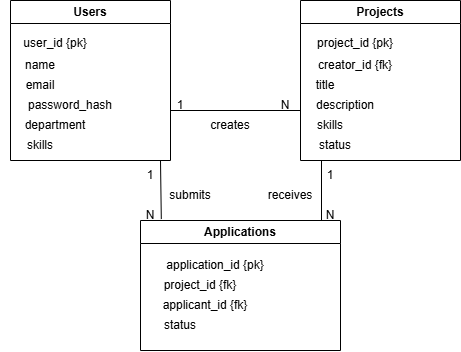

The diagram above was exported from draw.io. Its source (the exported page's mxGraphModel, read from the mxfile embedded in the PNG):
<mxGraphModel dx="1030" dy="562" grid="1" gridSize="10" guides="1" tooltips="1" connect="1" arrows="1" fold="1" page="1" pageScale="1" pageWidth="850" pageHeight="1100" math="0" shadow="0">
  <root>
    <mxCell id="0" />
    <mxCell id="1" parent="0" />
    <mxCell id="Qk0Wj-lJ4b23YCROjlxW-13" parent="1" style="swimlane;whiteSpace=wrap;html=1;" value="Users" vertex="1">
      <mxGeometry height="160" width="160" x="180" y="40" as="geometry" />
    </mxCell>
    <mxCell id="Qk0Wj-lJ4b23YCROjlxW-19" parent="Qk0Wj-lJ4b23YCROjlxW-13" style="text;html=1;whiteSpace=wrap;strokeColor=none;fillColor=none;align=center;verticalAlign=middle;rounded=0;" value="user_id {pk}&lt;div&gt;&lt;div&gt;&lt;br&gt;&lt;/div&gt;&lt;/div&gt;" vertex="1">
      <mxGeometry height="20" width="110" x="-10" y="40" as="geometry" />
    </mxCell>
    <mxCell id="Qk0Wj-lJ4b23YCROjlxW-20" parent="Qk0Wj-lJ4b23YCROjlxW-13" style="text;html=1;whiteSpace=wrap;strokeColor=none;fillColor=none;align=center;verticalAlign=middle;rounded=0;" value="name" vertex="1">
      <mxGeometry height="30" width="80" x="-10" y="50" as="geometry" />
    </mxCell>
    <mxCell id="Qk0Wj-lJ4b23YCROjlxW-22" parent="Qk0Wj-lJ4b23YCROjlxW-13" style="text;html=1;whiteSpace=wrap;strokeColor=none;fillColor=none;align=center;verticalAlign=middle;rounded=0;" value="password_hash" vertex="1">
      <mxGeometry height="30" width="80" x="20" y="90" as="geometry" />
    </mxCell>
    <mxCell id="Qk0Wj-lJ4b23YCROjlxW-21" parent="Qk0Wj-lJ4b23YCROjlxW-13" style="text;html=1;whiteSpace=wrap;strokeColor=none;fillColor=none;align=center;verticalAlign=middle;rounded=0;" value="email" vertex="1">
      <mxGeometry height="30" width="80" x="-10" y="70" as="geometry" />
    </mxCell>
    <mxCell id="Qk0Wj-lJ4b23YCROjlxW-23" parent="Qk0Wj-lJ4b23YCROjlxW-13" style="text;html=1;whiteSpace=wrap;strokeColor=none;fillColor=none;align=center;verticalAlign=middle;rounded=0;" value="department" vertex="1">
      <mxGeometry height="30" width="90" y="110" as="geometry" />
    </mxCell>
    <mxCell id="Qk0Wj-lJ4b23YCROjlxW-24" parent="Qk0Wj-lJ4b23YCROjlxW-13" style="text;html=1;whiteSpace=wrap;strokeColor=none;fillColor=none;align=center;verticalAlign=middle;rounded=0;" value="skills" vertex="1">
      <mxGeometry height="30" width="80" x="-10" y="130" as="geometry" />
    </mxCell>
    <mxCell id="Qk0Wj-lJ4b23YCROjlxW-15" parent="1" style="swimlane;whiteSpace=wrap;html=1;" value="Applications" vertex="1">
      <mxGeometry height="130" width="200" x="310" y="260" as="geometry" />
    </mxCell>
    <mxCell id="Qk0Wj-lJ4b23YCROjlxW-33" parent="Qk0Wj-lJ4b23YCROjlxW-15" style="text;html=1;whiteSpace=wrap;strokeColor=none;fillColor=none;align=center;verticalAlign=middle;rounded=0;" value="application_id {pk}" vertex="1">
      <mxGeometry height="30" width="110" x="20" y="30" as="geometry" />
    </mxCell>
    <mxCell id="Qk0Wj-lJ4b23YCROjlxW-36" parent="Qk0Wj-lJ4b23YCROjlxW-15" style="text;html=1;whiteSpace=wrap;strokeColor=none;fillColor=none;align=center;verticalAlign=middle;rounded=0;" value="applicant_id {fk}" vertex="1">
      <mxGeometry height="30" width="110" x="10" y="70" as="geometry" />
    </mxCell>
    <mxCell id="Qk0Wj-lJ4b23YCROjlxW-35" parent="Qk0Wj-lJ4b23YCROjlxW-15" style="text;html=1;whiteSpace=wrap;strokeColor=none;fillColor=none;align=center;verticalAlign=middle;rounded=0;" value="project_id {fk}" vertex="1">
      <mxGeometry height="30" width="80" x="20" y="50" as="geometry" />
    </mxCell>
    <mxCell id="Qk0Wj-lJ4b23YCROjlxW-38" parent="Qk0Wj-lJ4b23YCROjlxW-15" style="text;html=1;whiteSpace=wrap;strokeColor=none;fillColor=none;align=center;verticalAlign=middle;rounded=0;" value="status" vertex="1">
      <mxGeometry height="30" width="60" x="10" y="90" as="geometry" />
    </mxCell>
    <mxCell id="Qk0Wj-lJ4b23YCROjlxW-16" edge="1" parent="1" style="endArrow=none;html=1;rounded=0;" value="">
      <mxGeometry height="50" relative="1" width="50" as="geometry">
        <mxPoint x="340" y="150" as="sourcePoint" />
        <mxPoint x="470" y="150" as="targetPoint" />
      </mxGeometry>
    </mxCell>
    <mxCell id="Qk0Wj-lJ4b23YCROjlxW-17" edge="1" parent="1" source="Qk0Wj-lJ4b23YCROjlxW-15" style="endArrow=none;html=1;rounded=0;exitX=0.104;exitY=-0.011;exitDx=0;exitDy=0;exitPerimeter=0;" value="">
      <mxGeometry height="50" relative="1" width="50" as="geometry">
        <mxPoint x="330" y="250" as="sourcePoint" />
        <mxPoint x="330" y="200" as="targetPoint" />
      </mxGeometry>
    </mxCell>
    <mxCell id="Qk0Wj-lJ4b23YCROjlxW-18" edge="1" parent="1" style="endArrow=none;html=1;rounded=0;" value="">
      <mxGeometry height="50" relative="1" width="50" as="geometry">
        <mxPoint x="491" y="260" as="sourcePoint" />
        <mxPoint x="491" y="200" as="targetPoint" />
      </mxGeometry>
    </mxCell>
    <mxCell id="Qk0Wj-lJ4b23YCROjlxW-26" parent="1" style="swimlane;whiteSpace=wrap;html=1;" value="Projects" vertex="1">
      <mxGeometry height="160" width="160" x="470" y="40" as="geometry" />
    </mxCell>
    <mxCell id="Qk0Wj-lJ4b23YCROjlxW-27" parent="Qk0Wj-lJ4b23YCROjlxW-26" style="text;html=1;whiteSpace=wrap;strokeColor=none;fillColor=none;align=center;verticalAlign=middle;rounded=0;" value="project_id {pk}&lt;div&gt;&lt;div&gt;&lt;br&gt;&lt;/div&gt;&lt;/div&gt;" vertex="1">
      <mxGeometry height="20" width="110" y="40" as="geometry" />
    </mxCell>
    <mxCell id="Qk0Wj-lJ4b23YCROjlxW-28" parent="Qk0Wj-lJ4b23YCROjlxW-26" style="text;html=1;whiteSpace=wrap;strokeColor=none;fillColor=none;align=center;verticalAlign=middle;rounded=0;" value="creator_id {fk}" vertex="1">
      <mxGeometry height="30" width="90" x="10" y="50" as="geometry" />
    </mxCell>
    <mxCell id="Qk0Wj-lJ4b23YCROjlxW-29" parent="Qk0Wj-lJ4b23YCROjlxW-26" style="text;html=1;whiteSpace=wrap;strokeColor=none;fillColor=none;align=center;verticalAlign=middle;rounded=0;" value="description" vertex="1">
      <mxGeometry height="30" width="110" x="-10" y="90" as="geometry" />
    </mxCell>
    <mxCell id="Qk0Wj-lJ4b23YCROjlxW-30" parent="Qk0Wj-lJ4b23YCROjlxW-26" style="text;html=1;whiteSpace=wrap;strokeColor=none;fillColor=none;align=center;verticalAlign=middle;rounded=0;" value="title" vertex="1">
      <mxGeometry height="30" width="90" x="-20" y="70" as="geometry" />
    </mxCell>
    <mxCell id="Qk0Wj-lJ4b23YCROjlxW-31" parent="Qk0Wj-lJ4b23YCROjlxW-26" style="text;html=1;whiteSpace=wrap;strokeColor=none;fillColor=none;align=center;verticalAlign=middle;rounded=0;" value="skills" vertex="1">
      <mxGeometry height="30" width="120" x="-30" y="110" as="geometry" />
    </mxCell>
    <mxCell id="Qk0Wj-lJ4b23YCROjlxW-32" parent="Qk0Wj-lJ4b23YCROjlxW-26" style="text;html=1;whiteSpace=wrap;strokeColor=none;fillColor=none;align=center;verticalAlign=middle;rounded=0;" value="status" vertex="1">
      <mxGeometry height="30" width="90" x="-10" y="130" as="geometry" />
    </mxCell>
    <mxCell id="Qk0Wj-lJ4b23YCROjlxW-40" parent="Qk0Wj-lJ4b23YCROjlxW-26" style="text;html=1;whiteSpace=wrap;strokeColor=none;fillColor=none;align=center;verticalAlign=middle;rounded=0;" value="N" vertex="1">
      <mxGeometry height="30" width="60" x="-45" y="90" as="geometry" />
    </mxCell>
    <mxCell id="Qk0Wj-lJ4b23YCROjlxW-39" parent="1" style="text;html=1;whiteSpace=wrap;strokeColor=none;fillColor=none;align=center;verticalAlign=middle;rounded=0;" value="1" vertex="1">
      <mxGeometry height="30" width="60" x="320" y="130" as="geometry" />
    </mxCell>
    <mxCell id="Qk0Wj-lJ4b23YCROjlxW-41" parent="1" style="text;html=1;whiteSpace=wrap;strokeColor=none;fillColor=none;align=center;verticalAlign=middle;rounded=0;" value="1" vertex="1">
      <mxGeometry height="30" width="60" x="290" y="200" as="geometry" />
    </mxCell>
    <mxCell id="Qk0Wj-lJ4b23YCROjlxW-43" parent="1" style="text;html=1;whiteSpace=wrap;strokeColor=none;fillColor=none;align=center;verticalAlign=middle;rounded=0;" value="1" vertex="1">
      <mxGeometry height="30" width="60" x="470" y="200" as="geometry" />
    </mxCell>
    <mxCell id="Qk0Wj-lJ4b23YCROjlxW-44" parent="1" style="text;html=1;whiteSpace=wrap;strokeColor=none;fillColor=none;align=center;verticalAlign=middle;rounded=0;" value="N" vertex="1">
      <mxGeometry height="30" width="60" x="290" y="240" as="geometry" />
    </mxCell>
    <mxCell id="Qk0Wj-lJ4b23YCROjlxW-45" parent="1" style="text;html=1;whiteSpace=wrap;strokeColor=none;fillColor=none;align=center;verticalAlign=middle;rounded=0;" value="N" vertex="1">
      <mxGeometry height="30" width="60" x="470" y="240" as="geometry" />
    </mxCell>
    <mxCell id="Qk0Wj-lJ4b23YCROjlxW-46" parent="1" style="text;html=1;whiteSpace=wrap;strokeColor=none;fillColor=none;align=center;verticalAlign=middle;rounded=0;" value="creates" vertex="1">
      <mxGeometry height="30" width="60" x="370" y="150" as="geometry" />
    </mxCell>
    <mxCell id="Qk0Wj-lJ4b23YCROjlxW-47" parent="1" style="text;html=1;whiteSpace=wrap;strokeColor=none;fillColor=none;align=center;verticalAlign=middle;rounded=0;" value="receives" vertex="1">
      <mxGeometry height="30" width="60" x="430" y="220" as="geometry" />
    </mxCell>
    <mxCell id="Qk0Wj-lJ4b23YCROjlxW-48" parent="1" style="text;html=1;whiteSpace=wrap;strokeColor=none;fillColor=none;align=center;verticalAlign=middle;rounded=0;" value="submits" vertex="1">
      <mxGeometry height="30" width="60" x="330" y="220" as="geometry" />
    </mxCell>
  </root>
</mxGraphModel>